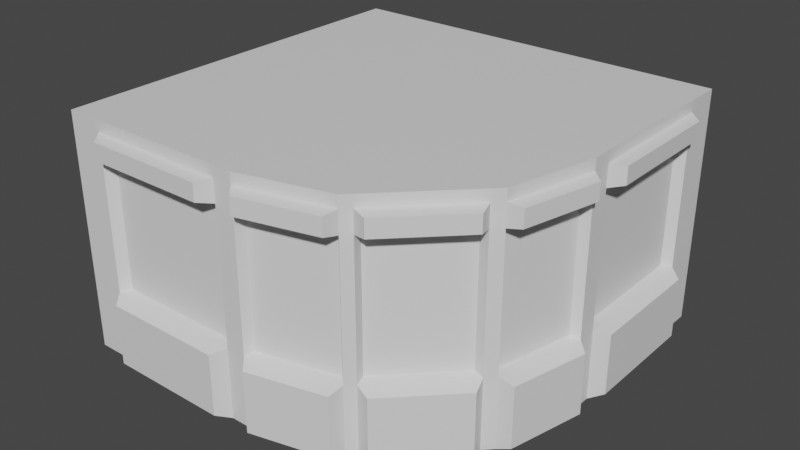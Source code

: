 # Source: 03_bulding_corner.blend  (saved by Blender 3.3.6; exported with 4.5.12 LTS)
import bpy
from mathutils import Matrix  # noqa: F401  (used for matrix-valued properties, if any)

bpy.ops.wm.read_factory_settings(use_empty=True)
scene = bpy.context.scene
scene.name = 'Scene'

# ---- collections
col_collection = bpy.data.collections.new('Collection'); scene.collection.children.link(col_collection)

# ---- materials (node trees are filled in below, after node groups)
mat_part_a = bpy.data.materials.new('Part_A')
mat_part_a.use_transparent_shadow = False
mat_part_b = bpy.data.materials.new('Part_B')
mat_part_b.use_transparent_shadow = False
mat_part_c = bpy.data.materials.new('Part_C')
mat_part_c.use_transparent_shadow = False

# ---- material node trees
mat_part_a.use_nodes = True; mat_part_a.node_tree.nodes.clear()
_N = mat_part_a.node_tree.nodes; _L = mat_part_a.node_tree.links
n0 = _N.new('ShaderNodeBsdfPrincipled'); n0.name = 'Principled BSDF'; n0.location = (10, 300)
n0.distribution = 'GGX'
n0.subsurface_method = 'RANDOM_WALK_SKIN'
n0.inputs[3].default_value = 1.45
n0.inputs[27].default_value = (0.0, 0.0, 0.0, 1.0)
n0.inputs[28].default_value = 1.0
n1 = _N.new('ShaderNodeOutputMaterial'); n1.name = 'Material Output'; n1.location = (300, 300)
_L.new(n0.outputs[0], n1.inputs[0])
n1.is_active_output = True
mat_part_b.use_nodes = True; mat_part_b.node_tree.nodes.clear()
_N = mat_part_b.node_tree.nodes; _L = mat_part_b.node_tree.links
n0 = _N.new('ShaderNodeBsdfPrincipled'); n0.name = 'Principled BSDF'; n0.location = (10, 300)
n0.distribution = 'GGX'
n0.subsurface_method = 'RANDOM_WALK_SKIN'
n0.inputs[3].default_value = 1.45
n0.inputs[27].default_value = (0.0, 0.0, 0.0, 1.0)
n0.inputs[28].default_value = 1.0
n1 = _N.new('ShaderNodeOutputMaterial'); n1.name = 'Material Output'; n1.location = (300, 300)
_L.new(n0.outputs[0], n1.inputs[0])
n1.is_active_output = True
mat_part_c.use_nodes = True; mat_part_c.node_tree.nodes.clear()
_N = mat_part_c.node_tree.nodes; _L = mat_part_c.node_tree.links
n0 = _N.new('ShaderNodeBsdfPrincipled'); n0.name = 'Principled BSDF'; n0.location = (10, 300)
n0.distribution = 'GGX'
n0.subsurface_method = 'RANDOM_WALK_SKIN'
n0.inputs[3].default_value = 1.45
n0.inputs[27].default_value = (0.0, 0.0, 0.0, 1.0)
n0.inputs[28].default_value = 1.0
n1 = _N.new('ShaderNodeOutputMaterial'); n1.name = 'Material Output'; n1.location = (300, 300)
_L.new(n0.outputs[0], n1.inputs[0])
n1.is_active_output = True

# ---- world
world_world = bpy.data.worlds.new('World'); scene.world = world_world
world_world.use_nodes = True; world_world.node_tree.nodes.clear()
_N = world_world.node_tree.nodes; _L = world_world.node_tree.links
n0 = _N.new('ShaderNodeOutputWorld'); n0.name = 'World Output'; n0.location = (300, 300)
n1 = _N.new('ShaderNodeBackground'); n1.name = 'Background'; n1.location = (10, 300)
n1.inputs[0].default_value = (0.05088, 0.05088, 0.05088, 1.0)
_L.new(n1.outputs[0], n0.inputs[0])
n0.is_active_output = True
world_world.color = (0.05088, 0.05088, 0.05088)
world_world.use_sun_shadow = False
world_world.sun_shadow_jitter_overblur = 0.0

# ---- meshes
me_x = bpy.data.meshes.new('메쉬')
me_x.from_pydata([(0.0, 0.0, 0.0), (473.2, 0.0, -138.0), (0.0, 285.4, 0.0), (473.2, 285.4, -138.0), (0.0, 285.4, -500.0), (500.0, 285.4, -500.0), (0.0, 0.0, -500.0), (500.0, 0.0, -500.0), (500.0, 285.4, -250.0), (500.0, 0.0, -250.0), (250.0, 285.4, 0.0), (250.0, 0.0, 0.0), (363.0, 285.4, -27.71), (363.0, 0.0, -27.71), (225.0, 285.4, 0.0), (225.0, 0.0, 0.0), (500.0, 285.4, -275.0), (500.0, 0.0, -275.0), (500.0, 90.0, -275.0), (500.0, 90.0, -250.0), (473.2, 90.0, -138.0), (363.0, 90.0, -27.71), (250.0, 90.0, 0.0), (225.0, 90.0, 0.0), (500.0, 258.0, -275.0), (500.0, 258.0, -250.0), (473.2, 258.0, -138.0), (363.0, 258.0, -27.71), (250.0, 258.0, 0.0), (225.0, 258.0, 0.0), (462.2, 0.0, -126.9), (462.2, 90.0, -126.9), (462.2, 258.0, -126.9), (462.2, 285.4, -126.9), (372.9, 285.4, -37.63), (372.9, 258.0, -37.63), (372.9, 90.0, -37.63), (372.9, 0.0, -37.63), (45.0, 0.0, 0.0), (45.0, 90.0, 0.0), (45.0, 258.0, 0.0), (45.0, 285.4, 0.0), (500.0, 0.0, -455.0), (500.0, 90.0, -455.0), (500.0, 258.0, -455.0), (500.0, 285.4, -455.0), (489.3, 92.45, -445.1), (489.3, 251.2, -445.1), (489.3, 251.2, -284.9), (489.3, 92.45, -284.9), (488.1, 251.2, -246.3), (464.3, 251.2, -146.6), (464.3, 92.45, -146.6), (488.1, 92.45, -246.3), (449.7, 92.45, -129.6), (449.7, 251.2, -129.6), (370.2, 251.2, -50.1), (370.2, 92.45, -50.1), (354.2, 251.2, -36.57), (253.7, 251.2, -11.91), (253.7, 92.45, -11.91), (354.2, 92.45, -36.57), (54.89, 92.45, -10.7), (54.89, 251.2, -10.7), (215.1, 92.45, -10.7), (215.1, 251.2, -10.7), (467.0, 6.251, -109.7), (467.0, 83.75, -109.7), (390.1, 83.75, -32.8), (390.1, 6.251, -32.8), (515.6, 6.251, -442.5), (515.6, 83.75, -442.5), (515.6, 83.75, -287.5), (515.6, 6.251, -287.5), (513.3, 83.75, -238.6), (490.3, 83.75, -142.1), (490.3, 6.251, -142.1), (513.3, 6.251, -238.6), (358.8, 83.75, -10.63), (261.6, 83.75, 13.23), (261.6, 6.251, 13.23), (358.8, 6.251, -10.63), (515.6, 282.5, -287.5), (515.6, 260.9, -287.5), (515.6, 260.9, -442.5), (515.6, 282.5, -442.5), (490.3, 260.9, -142.1), (490.3, 282.5, -142.1), (513.3, 260.9, -238.6), (513.3, 282.5, -238.6), (390.1, 282.5, -32.8), (390.1, 260.9, -32.8), (467.0, 260.9, -109.7), (467.0, 282.5, -109.7), (261.6, 282.5, 13.23), (261.6, 260.9, 13.23), (358.8, 260.9, -10.63), (358.8, 282.5, -10.63), (57.5, 6.251, 15.6), (57.5, 83.75, 15.6), (212.5, 6.251, 15.6), (212.5, 83.75, 15.6), (57.5, 260.9, 15.6), (57.5, 282.5, 15.6), (212.5, 260.9, 15.6), (212.5, 282.5, 15.6), (500.0, 300.0, -500.0), (0.0, 300.0, -500.0), (500.0, 300.0, -250.0), (473.2, 300.0, -138.0), (250.0, 300.0, 0.0), (363.0, 300.0, -27.71), (0.0, 300.0, 0.0)], [], [(66, 67, 68, 69), (106, 107, 108), (17, 6, 7, 42), (70, 71, 72, 73), (107, 109, 108), (74, 75, 76, 77), (1, 6, 9), (22, 23, 15, 11), (109, 107, 111), (13, 6, 1, 30, 37), (15, 6, 11), (111, 107, 110), (78, 79, 80, 81), (11, 6, 13), (0, 38, 39), (18, 19, 9, 17), (6, 17, 9), (4, 5, 7, 6), (47, 48, 49, 46), (24, 25, 19, 18), (53, 50, 51, 52), (55, 56, 57, 54), (58, 59, 60, 61), (28, 29, 23, 22), (40, 2, 0, 39), (2, 4, 6, 0), (82, 83, 84, 85), (8, 25, 24, 16), (87, 86, 88, 89), (90, 91, 92, 93), (94, 95, 96, 97), (14, 29, 28, 10), (2, 40, 41), (20, 31, 30, 1), (26, 32, 31, 20), (33, 32, 26, 3), (12, 27, 35, 34), (35, 27, 21, 36), (13, 37, 36, 21), (38, 0, 6, 15), (99, 98, 100, 101), (65, 63, 62, 64), (103, 102, 104, 105), (112, 110, 107), (7, 43, 42), (5, 44, 43, 7), (45, 44, 5), (44, 47, 46, 43), (44, 24, 48, 47), (48, 24, 18, 49), (18, 43, 46, 49), (25, 26, 51, 50), (51, 26, 20, 52), (20, 19, 53, 52), (25, 50, 53, 19), (32, 55, 54, 31), (32, 35, 56, 55), (56, 35, 36, 57), (36, 31, 54, 57), (27, 28, 59, 58), (59, 28, 22, 60), (22, 21, 61, 60), (27, 58, 61, 21), (63, 40, 39, 62), (39, 23, 64, 62), (29, 65, 64, 23), (29, 40, 63, 65), (30, 31, 67, 66), (31, 36, 68, 67), (36, 37, 69, 68), (37, 30, 66, 69), (42, 43, 71, 70), (43, 18, 72, 71), (18, 17, 73, 72), (17, 42, 70, 73), (19, 20, 75, 74), (20, 1, 76, 75), (1, 9, 77, 76), (9, 19, 74, 77), (21, 22, 79, 78), (22, 11, 80, 79), (11, 13, 81, 80), (13, 21, 78, 81), (16, 24, 83, 82), (24, 44, 84, 83), (44, 45, 85, 84), (45, 16, 82, 85), (3, 26, 86, 87), (26, 25, 88, 86), (25, 8, 89, 88), (8, 3, 87, 89), (34, 35, 91, 90), (35, 32, 92, 91), (32, 33, 93, 92), (33, 34, 90, 93), (10, 28, 95, 94), (28, 27, 96, 95), (27, 12, 97, 96), (12, 10, 94, 97), (39, 38, 98, 99), (38, 15, 100, 98), (15, 23, 101, 100), (23, 39, 99, 101), (41, 40, 102, 103), (40, 29, 104, 102), (29, 14, 105, 104), (14, 41, 103, 105), (45, 5, 106), (5, 4, 107, 106), (16, 45, 106, 108), (3, 8, 108, 109), (14, 10, 110), (12, 34, 111), (34, 33, 109, 111), (33, 3, 109), (10, 12, 111, 110), (8, 16, 108), (2, 41, 112), (41, 14, 110, 112), (4, 2, 112, 107)])
me_x.polygons.foreach_set('use_smooth', [True] * 120)
me_x.polygons.foreach_set('material_index', [1, 0, 0, 1, 0, 1, 0, 0, 0, 0, 0, 0, 1, 0, 0, 0, 0, 0, 2, 0, 2, 2, 2, 0, 0, 0, 1, 0, 1, 1, 1, 0, 0, 0, 0, 0, 0, 0, 0, 0, 1, 2, 1, 0, 0, 0, 0, 0, 1, 0, 1, 1, 0, 1, 0, 0, 1, 0, 1, 1, 0, 1, 0, 0, 1, 0, 1, 1, 1, 1, 1, 1, 1, 1, 1, 1, 1, 1, 1, 1, 1, 1, 1, 1, 1, 1, 1, 1, 1, 1, 1, 1, 1, 1, 1, 1, 1, 1, 1, 1, 1, 1, 1, 1, 1, 1, 1, 0, 0, 0, 0, 0, 0, 0, 0, 0, 0, 0, 0, 0])
_k = set([(0, 2), (0, 6), (0, 38), (1, 9), (1, 20), (1, 30), (1, 76), (2, 112), (3, 8), (3, 26), (3, 87), (3, 109), (4, 6), (4, 107), (5, 7), (5, 106), (6, 7), (7, 42), (8, 25), (8, 89), (8, 108), (9, 17), (9, 19), (9, 77), (10, 12), (10, 28), (10, 94), (10, 110), (11, 13), (11, 15), (11, 22), (11, 80), (12, 27), (12, 97), (12, 111), (13, 21), (13, 37), (13, 81), (14, 29), (14, 41), (14, 105), (15, 23), (15, 38), (15, 100), (16, 24), (16, 45), (16, 82), (17, 18), (17, 42), (17, 73), (18, 24), (18, 43), (18, 49), (18, 72), (19, 20), (19, 25), (19, 53), (19, 74), (20, 26), (20, 52), (20, 75), (21, 22), (21, 27), (21, 61), (21, 78), (22, 28), (22, 60), (22, 79), (23, 29), (23, 39), (23, 64), (23, 101), (24, 44), (24, 48), (24, 83), (25, 26), (25, 50), (25, 88), (26, 51), (26, 86), (27, 28), (27, 58), (27, 96), (28, 59), (28, 95), (29, 40), (29, 65), (29, 104), (30, 31), (30, 37), (30, 66), (31, 32), (31, 36), (31, 54), (31, 67), (32, 33), (32, 35), (32, 55), (32, 92), (33, 34), (33, 93), (34, 35), (34, 90), (35, 36), (35, 56), (35, 91), (36, 37), (36, 57), (36, 68), (37, 69), (38, 39), (38, 98), (39, 40), (39, 62), (39, 99), (40, 41), (40, 63), (40, 102), (41, 103), (42, 43), (42, 70), (43, 44), (43, 46), (43, 71), (44, 45), (44, 47), (44, 84), (45, 85), (46, 47), (46, 49), (47, 48), (48, 49), (50, 51), (50, 53), (51, 52), (52, 53), (54, 55), (54, 57), (55, 56), (56, 57), (58, 59), (58, 61), (59, 60), (60, 61), (62, 63), (62, 64), (63, 65), (64, 65), (66, 67), (66, 69), (67, 68), (68, 69), (70, 71), (70, 73), (71, 72), (72, 73), (74, 75), (74, 77), (75, 76), (76, 77), (78, 79), (78, 81), (79, 80), (80, 81), (82, 83), (82, 85), (83, 84), (84, 85), (86, 87), (86, 88), (87, 89), (88, 89), (90, 91), (90, 93), (91, 92), (92, 93), (94, 95), (94, 97), (95, 96), (96, 97), (98, 99), (98, 100), (99, 101), (100, 101), (102, 103), (102, 104), (103, 105), (104, 105), (106, 107), (106, 108), (107, 112), (108, 109), (109, 111), (110, 111), (110, 112)])
me_x.attributes.new('sharp_edge', 'BOOLEAN', 'EDGE').data.foreach_set('value', [ (min(e.vertices), max(e.vertices)) in _k for e in me_x.edges])
_uv = me_x.uv_layers.new(name='map1')
_uv.uv.foreach_set('vector', [0.9943, 0.3034, 0.9943, 0.3034, 0.9943, 0.3034, 0.9943, 0.3034, 0.9943, 0.3034, 0.9943, 0.3034, 0.9943, 0.3034, 0.2443, 0.3277, 0.2443, 0.3277, 0.2443, 0.3277, 0.2443, 0.3277, 0.9943, 0.3034, 0.9943, 0.3034, 0.9943, 0.3034, 0.9943, 0.3034, 0.9943, 0.3034, 0.9943, 0.3034, 0.9943, 0.3034, 0.9943, 0.3034, 0.9943, 0.3034, 0.9943, 0.3034, 0.9943, 0.3034, 0.2443, 0.3277, 0.2443, 0.3277, 0.2443, 0.3277, 0.2443, 0.3277, 0.2443, 0.3277, 0.2443, 0.3277, 0.2443, 0.3277, 0.9943, 0.3034, 0.9943, 0.3034, 0.9943, 0.3034, 0.2443, 0.3277, 0.2443, 0.3277, 0.2443, 0.3277, 0.2443, 0.3277, 0.2443, 0.3277, 0.2443, 0.3277, 0.2443, 0.3277, 0.2443, 0.3277, 0.9943, 0.3034, 0.9943, 0.3034, 0.9943, 0.3034, 0.9943, 0.3034, 0.9943, 0.3034, 0.9943, 0.3034, 0.9943, 0.3034, 0.2443, 0.3277, 0.2443, 0.3277, 0.2443, 0.3277, 0.2443, 0.3277, 0.2443, 0.3277, 0.2443, 0.3277, 0.2443, 0.3277, 0.2443, 0.3277, 0.2443, 0.3277, 0.2443, 0.3277, 0.2443, 0.3277, 0.2443, 0.3277, 0.2443, 0.3277, 0.2443, 0.3277, 0.2443, 0.3277, 0.2443, 0.3277, 0.2443, 0.3277, 0.7685, 0.118, 0.6863, 0.118, 0.6863, 0.004301, 0.7685, 0.004301, 0.2443, 0.3277, 0.2443, 0.3277, 0.2443, 0.3277, 0.2443, 0.3277, 0.5847, 0.004074, 0.5847, 0.1182, 0.5021, 0.1182, 0.5021, 0.004074, 0.7687, 0.1182, 0.6861, 0.1182, 0.6861, 0.004074, 0.7687, 0.004074, 0.6785, 0.1182, 0.5959, 0.1182, 0.5959, 0.004074, 0.6785, 0.004074, 0.2443, 0.3277, 0.2443, 0.3277, 0.2443, 0.3277, 0.2443, 0.3277, 0.2443, 0.3277, 0.2443, 0.3277, 0.2443, 0.3277, 0.2443, 0.3277, 0.2443, 0.3277, 0.2443, 0.3277, 0.2443, 0.3277, 0.2443, 0.3277, 0.9943, 0.3034, 0.9943, 0.3034, 0.9943, 0.3034, 0.9943, 0.3034, 0.2443, 0.3277, 0.2443, 0.3277, 0.2443, 0.3277, 0.2443, 0.3277, 0.9943, 0.3034, 0.9943, 0.3034, 0.9943, 0.3034, 0.9943, 0.3034, 0.9943, 0.3034, 0.9943, 0.3034, 0.9943, 0.3034, 0.9943, 0.3034, 0.9943, 0.3034, 0.9943, 0.3034, 0.9943, 0.3034, 0.9943, 0.3034, 0.2443, 0.3277, 0.2443, 0.3277, 0.2443, 0.3277, 0.2443, 0.3277, 0.2443, 0.3277, 0.2443, 0.3277, 0.2443, 0.3277, 0.2443, 0.3277, 0.2443, 0.3277, 0.2443, 0.3277, 0.2443, 0.3277, 0.2443, 0.3277, 0.2443, 0.3277, 0.2443, 0.3277, 0.2443, 0.3277, 0.2443, 0.3277, 0.2443, 0.3277, 0.2443, 0.3277, 0.2443, 0.3277, 0.2443, 0.3277, 0.2443, 0.3277, 0.2443, 0.3277, 0.2443, 0.3277, 0.2443, 0.3277, 0.2443, 0.3277, 0.2443, 0.3277, 0.2443, 0.3277, 0.2443, 0.3277, 0.2443, 0.3277, 0.2443, 0.3277, 0.2443, 0.3277, 0.2443, 0.3277, 0.2443, 0.3277, 0.2443, 0.3277, 0.2443, 0.3277, 0.9943, 0.3034, 0.9943, 0.3034, 0.9943, 0.3034, 0.9943, 0.3034, 0.5847, 0.1182, 0.5021, 0.1182, 0.5021, 0.004074, 0.5847, 0.004074, 0.9943, 0.3034, 0.9943, 0.3034, 0.9943, 0.3034, 0.9943, 0.3034, 0.9943, 0.3034, 0.9943, 0.3034, 0.9943, 0.3034, 0.2443, 0.3277, 0.2443, 0.3277, 0.2443, 0.3277, 0.2443, 0.3277, 0.2443, 0.3277, 0.2443, 0.3277, 0.2443, 0.3277, 0.2443, 0.3277, 0.2443, 0.3277, 0.2443, 0.3277, 0.2443, 0.3277, 0.2443, 0.3277, 0.2443, 0.3277, 0.2443, 0.3277, 0.2443, 0.3277, 0.2443, 0.3277, 0.2443, 0.3277, 0.2443, 0.3277, 0.2443, 0.3277, 0.2443, 0.3277, 0.2443, 0.3277, 0.2443, 0.3277, 0.2443, 0.3277, 0.2443, 0.3277, 0.2443, 0.3277, 0.2443, 0.3277, 0.2443, 0.3277, 0.2443, 0.3277, 0.2443, 0.3277, 0.2443, 0.3277, 0.2443, 0.3277, 0.2443, 0.3277, 0.2443, 0.3277, 0.2443, 0.3277, 0.2443, 0.3277, 0.2443, 0.3277, 0.2443, 0.3277, 0.2443, 0.3277, 0.2443, 0.3277, 0.2443, 0.3277, 0.2443, 0.3277, 0.2443, 0.3277, 0.2443, 0.3277, 0.2443, 0.3277, 0.2443, 0.3277, 0.2443, 0.3277, 0.2443, 0.3277, 0.2443, 0.3277, 0.2443, 0.3277, 0.2443, 0.3277, 0.2443, 0.3277, 0.2443, 0.3277, 0.2443, 0.3277, 0.2443, 0.3277, 0.2443, 0.3277, 0.2443, 0.3277, 0.2443, 0.3277, 0.2443, 0.3277, 0.2443, 0.3277, 0.2443, 0.3277, 0.2443, 0.3277, 0.2443, 0.3277, 0.2443, 0.3277, 0.2443, 0.3277, 0.2443, 0.3277, 0.2443, 0.3277, 0.2443, 0.3277, 0.2443, 0.3277, 0.2443, 0.3277, 0.2443, 0.3277, 0.2443, 0.3277, 0.2443, 0.3277, 0.2443, 0.3277, 0.2443, 0.3277, 0.2443, 0.3277, 0.2443, 0.3277, 0.2443, 0.3277, 0.2443, 0.3277, 0.2443, 0.3277, 0.2443, 0.3277, 0.2443, 0.3277, 0.2443, 0.3277, 0.2443, 0.3277, 0.2443, 0.3277, 0.2443, 0.3277, 0.2443, 0.3277, 0.2443, 0.3277, 0.2443, 0.3277, 0.2443, 0.3277, 0.2443, 0.3277, 0.9943, 0.3034, 0.9943, 0.3034, 0.9943, 0.3034, 0.9943, 0.3034, 0.9943, 0.3034, 0.9943, 0.3034, 0.9943, 0.3034, 0.9943, 0.3034, 0.9943, 0.3034, 0.9943, 0.3034, 0.9943, 0.3034, 0.9943, 0.3034, 0.9943, 0.3034, 0.9943, 0.3034, 0.9943, 0.3034, 0.9943, 0.3034, 0.9943, 0.3034, 0.9943, 0.3034, 0.9943, 0.3034, 0.9943, 0.3034, 0.9943, 0.3034, 0.9943, 0.3034, 0.9943, 0.3034, 0.9943, 0.3034, 0.9943, 0.3034, 0.9943, 0.3034, 0.9943, 0.3034, 0.9943, 0.3034, 0.9943, 0.3034, 0.9943, 0.3034, 0.9943, 0.3034, 0.9943, 0.3034, 0.9943, 0.3034, 0.9943, 0.3034, 0.9943, 0.3034, 0.9943, 0.3034, 0.9943, 0.3034, 0.9943, 0.3034, 0.9943, 0.3034, 0.9943, 0.3034, 0.9943, 0.3034, 0.9943, 0.3034, 0.9943, 0.3034, 0.9943, 0.3034, 0.9943, 0.3034, 0.9943, 0.3034, 0.9943, 0.3034, 0.9943, 0.3034, 0.9943, 0.3034, 0.9943, 0.3034, 0.9943, 0.3034, 0.9943, 0.3034, 0.9943, 0.3034, 0.9943, 0.3034, 0.9943, 0.3034, 0.9943, 0.3034, 0.9943, 0.3034, 0.9943, 0.3034, 0.9943, 0.3034, 0.9943, 0.3034, 0.9943, 0.3034, 0.9943, 0.3034, 0.9943, 0.3034, 0.9943, 0.3034, 0.9943, 0.3034, 0.9943, 0.3034, 0.9943, 0.3034, 0.9943, 0.3034, 0.9943, 0.3034, 0.9943, 0.3034, 0.9943, 0.3034, 0.9943, 0.3034, 0.9943, 0.3034, 0.9943, 0.3034, 0.9943, 0.3034, 0.9943, 0.3034, 0.9943, 0.3034, 0.9943, 0.3034, 0.9943, 0.3034, 0.9943, 0.3034, 0.9943, 0.3034, 0.9943, 0.3034, 0.9943, 0.3034, 0.9943, 0.3034, 0.9943, 0.3034, 0.9943, 0.3034, 0.9943, 0.3034, 0.9943, 0.3034, 0.9943, 0.3034, 0.9943, 0.3034, 0.9943, 0.3034, 0.9943, 0.3034, 0.9943, 0.3034, 0.9943, 0.3034, 0.9943, 0.3034, 0.9943, 0.3034, 0.9943, 0.3034, 0.9943, 0.3034, 0.9943, 0.3034, 0.9943, 0.3034, 0.9943, 0.3034, 0.9943, 0.3034, 0.9943, 0.3034, 0.9943, 0.3034, 0.9943, 0.3034, 0.9943, 0.3034, 0.9943, 0.3034, 0.9943, 0.3034, 0.9943, 0.3034, 0.9943, 0.3034, 0.9943, 0.3034, 0.9943, 0.3034, 0.9943, 0.3034, 0.9943, 0.3034, 0.9943, 0.3034, 0.9943, 0.3034, 0.9943, 0.3034, 0.9943, 0.3034, 0.9943, 0.3034, 0.9943, 0.3034, 0.9943, 0.3034, 0.9943, 0.3034, 0.9943, 0.3034, 0.9943, 0.3034, 0.9943, 0.3034, 0.9943, 0.3034, 0.9943, 0.3034, 0.9943, 0.3034, 0.9943, 0.3034, 0.9943, 0.3034, 0.9943, 0.3034, 0.9943, 0.3034, 0.9943, 0.3034, 0.9943, 0.3034, 0.9943, 0.3034, 0.9943, 0.3034, 0.9943, 0.3034, 0.9943, 0.3034, 0.9943, 0.3034, 0.9943, 0.3034, 0.9943, 0.3034, 0.9943, 0.3034, 0.9943, 0.3034, 0.9943, 0.3034, 0.9943, 0.3034, 0.9943, 0.3034, 0.9943, 0.3034, 0.9943, 0.3034, 0.9943, 0.3034, 0.9943, 0.3034, 0.9943, 0.3034, 0.9943, 0.3034, 0.9943, 0.3034, 0.9943, 0.3034, 0.9943, 0.3034, 0.9943, 0.3034, 0.9943, 0.3034, 0.9943, 0.3034, 0.9943, 0.3034, 0.9943, 0.3034, 0.04988, 0.2097, 0.04988, 0.2097, 0.04988, 0.2097, 0.04988, 0.2097, 0.04988, 0.2097, 0.04988, 0.2097, 0.04988, 0.2097, 0.04988, 0.2097, 0.04988, 0.2097, 0.04988, 0.2097, 0.04988, 0.2097, 0.04988, 0.2097, 0.04988, 0.2097, 0.04988, 0.2097, 0.04988, 0.2097, 0.04988, 0.2097, 0.04988, 0.2097, 0.04988, 0.2097, 0.04988, 0.2097, 0.04988, 0.2097, 0.04988, 0.2097, 0.04988, 0.2097, 0.04988, 0.2097, 0.04988, 0.2097, 0.04988, 0.2097, 0.04988, 0.2097, 0.04988, 0.2097, 0.04988, 0.2097, 0.04988, 0.2097, 0.04988, 0.2097, 0.04988, 0.2097, 0.04988, 0.2097, 0.04988, 0.2097, 0.04988, 0.2097, 0.04988, 0.2097, 0.04988, 0.2097, 0.04988, 0.2097, 0.04988, 0.2097, 0.04988, 0.2097, 0.04988, 0.2097, 0.04988, 0.2097, 0.04988, 0.2097, 0.04988, 0.2097, 0.04988, 0.2097, 0.04988, 0.2097, 0.04988, 0.2097])
me_x.materials.append(mat_part_a)
me_x.materials.append(mat_part_b)
me_x.materials.append(mat_part_c)
me_x.update()
me_x.normals_split_custom_set([tuple(v) for v in zip(*[iter([0.7071, 0.0, 0.7071, 0.7071, 0.0, 0.7071, 0.7071, 0.0, 0.7071, 0.7071, 0.0, 0.7071, 0.0, 1.0, 0.0, 0.0, 1.0, -5.82e-09, 0.0, 1.0, 1.157e-07, 0.0, -1.0, 0.0, 0.0, -1.0, 0.0, 0.0, -1.0, 0.0, 0.0, -1.0, 0.0, 1.0, 0.0, 0.0, 1.0, 0.0, 0.0, 1.0, 0.0, 0.0, 1.0, 0.0, 0.0, 0.0, 1.0, -5.82e-09, 0.0, 1.0, -1.108e-08, 0.0, 1.0, 1.157e-07, 0.9726, 0.0, 0.2324, 0.9726, 0.0, 0.2324, 0.9726, 0.0, 0.2324, 0.9726, 0.0, 0.2324, 0.0, -1.0, 0.0, 0.0, -1.0, 0.0, 0.0, -1.0, 0.0, 0.0, 0.0, 1.0, 0.0, 0.0, 1.0, 0.0, 0.0, 1.0, 0.0, 0.0, 1.0, 0.0, 1.0, -1.108e-08, 0.0, 1.0, -5.82e-09, 0.0, 1.0, -9.413e-08, 0.0, -1.0, 0.0, 0.0, -1.0, 0.0, 0.0, -1.0, 0.0, 0.0, -1.0, 0.0, 0.0, -1.0, 0.0, 0.0, -1.0, 0.0, 0.0, -1.0, 0.0, 0.0, -1.0, 0.0, 0.0, 1.0, -9.413e-08, 0.0, 1.0, -5.82e-09, 0.0, 1.0, 0.0, 0.2382, 0.0, 0.9712, 0.2382, 0.0, 0.9712, 0.2382, 0.0, 0.9712, 0.2382, 0.0, 0.9712, 0.0, -1.0, 0.0, 0.0, -1.0, 0.0, 0.0, -1.0, 0.0, 0.0, 0.0, 1.0, 0.0, 0.0, 1.0, 0.0, 0.0, 1.0, 1.0, 0.0, 0.0, 1.0, 0.0, 0.0, 1.0, 0.0, 0.0, 1.0, 0.0, 0.0, 0.0, -1.0, 0.0, 0.0, -1.0, 0.0, 0.0, -1.0, 0.0, 0.0, 0.0, -1.0, 0.0, 0.0, -1.0, 0.0, 0.0, -1.0, 0.0, 0.0, -1.0, 1.0, 0.0, 0.0, 1.0, 0.0, 0.0, 1.0, 0.0, 0.0, 1.0, 0.0, 0.0, 1.0, 0.0, 0.0, 1.0, 0.0, 0.0, 1.0, 0.0, 0.0, 1.0, 0.0, 0.0, 0.9726, 0.0, 0.2324, 0.9726, 0.0, 0.2324, 0.9726, 0.0, 0.2324, 0.9726, 0.0, 0.2324, 0.7071, 7.659e-07, 0.7071, 0.7071, 7.659e-07, 0.7071, 0.7071, 7.659e-07, 0.7071, 0.7071, 7.659e-07, 0.7071, 0.2382, 0.0, 0.9712, 0.2382, 0.0, 0.9712, 0.2382, 0.0, 0.9712, 0.2382, 0.0, 0.9712, 0.0, 0.0, 1.0, 0.0, 0.0, 1.0, 0.0, 0.0, 1.0, 0.0, 0.0, 1.0, 0.0, 0.0, 1.0, 0.0, 0.0, 1.0, 0.0, 0.0, 1.0, 0.0, 0.0, 1.0, -1.0, 0.0, 0.0, -1.0, 0.0, 0.0, -1.0, 0.0, 0.0, -1.0, 0.0, 0.0, 1.0, 0.0, 0.0, 1.0, 0.0, 0.0, 1.0, 0.0, 0.0, 1.0, 0.0, 0.0, 1.0, 0.0, 0.0, 1.0, 0.0, 0.0, 1.0, 0.0, 0.0, 1.0, 1.381e-06, 0.0, 0.9726, 0.0, 0.2324, 0.9726, 0.0, 0.2324, 0.9726, 0.0, 0.2324, 0.9726, 0.0, 0.2324, 0.7071, 0.0, 0.7071, 0.7071, 0.0, 0.7071, 0.7071, 0.0, 0.7071, 0.7071, 0.0, 0.7071, 0.2382, 0.0, 0.9712, 0.2382, 0.0, 0.9712, 0.2382, 0.0, 0.9712, 0.2382, 0.0, 0.9712, 0.0, 0.0, 1.0, 0.0, 0.0, 1.0, 0.0, 0.0, 1.0, 0.0, 0.0, 1.0, 0.0, 0.0, 1.0, 0.0, 0.0, 1.0, 0.0, 0.0, 1.0, 0.7071, 0.0, 0.7071, 0.7071, 0.0, 0.7071, 0.7071, 0.0, 0.7071, 0.7071, 0.0, 0.7071, 0.7071, 0.0, 0.7071, 0.7071, 0.0, 0.7071, 0.7071, 0.0, 0.7071, 0.7071, 0.0, 0.7071, 0.7071, -1.443e-05, 0.7071, 0.7071, 0.0, 0.7071, 0.7071, 0.0, 0.7071, 0.7071, 0.0, 0.7071, 0.7071, 0.0, 0.7071, 0.7071, 0.0, 0.7071, 0.7071, 0.0, 0.7071, 0.7071, -1.411e-05, 0.7071, 0.7071, 0.0, 0.7071, 0.7071, 0.0, 0.7071, 0.7071, 0.0, 0.7071, 0.7071, 0.0, 0.7071, 0.7071, 0.0, 0.7071, 0.7071, 0.0, 0.7071, 0.7071, 0.0, 0.7071, 0.7071, 0.0, 0.7071, 0.0, -1.0, 0.0, 0.0, -1.0, 0.0, 0.0, -1.0, 0.0, 0.0, -1.0, 0.0, 0.0, 0.0, 1.0, 0.0, 0.0, 1.0, 0.0, 0.0, 1.0, 0.0, 0.0, 1.0, 0.0, 0.0, 1.0, 0.0, 0.0, 1.0, 0.0, 0.0, 1.0, 0.0, 0.0, 1.0, 0.0, 0.0, 1.0, 0.0, 0.0, 1.0, 0.0, 0.0, 1.0, 0.0, 0.0, 1.0, 0.0, 1.0, 0.0, 0.0, 1.0, 0.0, 0.0, 1.0, -5.82e-09, 1.0, 0.0, 0.0, 1.0, 0.0, 0.0, 1.0, 0.0, 0.0, 1.0, 0.0, 0.0, 1.0, 0.0, 0.0, 1.0, 0.0, 0.0, 1.0, 0.0, 0.0, 1.0, 1.495e-06, 0.0, 1.0, 0.0, 0.0, 1.0, 0.0, 0.0, 0.6789, 0.0, 0.7343, 0.6789, 0.0, 0.7343, 0.6789, 0.0, 0.7343, 0.6789, 0.0, 0.7343, 0.5356, -0.8445, 0.0, 0.5356, -0.8445, 0.0, 0.5356, -0.8445, 0.0, 0.5356, -0.8445, 0.0, 0.6789, 0.0, -0.7343, 0.6789, 0.0, -0.7343, 0.6789, 0.0, -0.7343, 0.6789, 0.0, -0.7343, 0.2229, 0.9748, 0.0, 0.2229, 0.9748, 0.0, 0.2229, 0.9748, 0.0, 0.2229, 0.9748, 0.0, 0.5209, -0.8445, 0.1245, 0.5209, -0.8445, 0.1245, 0.5209, -0.8445, 0.1245, 0.5209, -0.8445, 0.1245, 0.6953, 0.0, -0.7187, 0.6953, 0.0, -0.7187, 0.6953, 0.0, -0.7187, 0.6953, 0.0, -0.7187, 0.2168, 0.9748, 0.05181, 0.2168, 0.9748, 0.05181, 0.2168, 0.9748, 0.05181, 0.2168, 0.9748, 0.05181, 0.2951, 0.0, 0.9555, 0.2951, 0.0, 0.9555, 0.2951, 0.0, 0.9555, 0.2951, 0.0, 0.9555, -0.2084, 0.0, 0.978, -0.2084, 0.0, 0.978, -0.2084, 0.0, 0.978, -0.2084, 0.0, 0.978, 0.3787, -0.8445, 0.3787, 0.3787, -0.8445, 0.3787, 0.3787, -0.8445, 0.3787, 0.3787, -0.8445, 0.3787, 0.9781, 1.172e-06, -0.2083, 0.9781, 1.172e-06, -0.2083, 0.9781, 1.172e-06, -0.2083, 0.9781, 1.172e-06, -0.2083, 0.1576, 0.9748, 0.1576, 0.1576, 0.9748, 0.1576, 0.1576, 0.9748, 0.1576, 0.1576, 0.9748, 0.1576, 0.1276, -0.8445, 0.5202, 0.1276, -0.8445, 0.5202, 0.1276, -0.8445, 0.5202, 0.1276, -0.8445, 0.5202, 0.9559, 0.0, 0.2936, 0.9559, 0.0, 0.2936, 0.9559, 0.0, 0.2936, 0.9559, 0.0, 0.2936, 0.0531, 0.9748, 0.2165, 0.0531, 0.9748, 0.2165, 0.0531, 0.9748, 0.2165, 0.0531, 0.9748, 0.2165, -0.7116, 0.0, 0.7026, -0.7116, 0.0, 0.7026, -0.7116, 0.0, 0.7026, -0.7116, 0.0, 0.7026, 0.7343, 0.0, 0.6788, 0.7343, 0.0, 0.6788, 0.7343, 0.0, 0.6788, 0.7343, 0.0, 0.6788, 0.0, 0.9748, 0.2229, 0.0, 0.9748, 0.2229, 0.0, 0.9748, 0.2229, 0.0, 0.9748, 0.2229, -0.7343, 0.0, 0.6788, -0.7343, 0.0, 0.6788, -0.7343, 0.0, 0.6788, -0.7343, 0.0, 0.6788, 0.0, -0.8445, 0.5356, 0.0, -0.8445, 0.5356, 0.0, -0.8445, 0.5356, 0.0, -0.8445, 0.5356, 0.9629, 0.0, -0.2699, 0.9629, 0.0, -0.2699, 0.9629, 0.0, -0.2699, 0.9629, 0.0, -0.2699, 0.2629, 0.9283, 0.2629, 0.2629, 0.9283, 0.2629, 0.2629, 0.9283, 0.2629, 0.2629, 0.9283, 0.2629, -0.2699, 0.0, 0.9629, -0.2699, 0.0, 0.9629, -0.2699, 0.0, 0.9629, -0.2699, 0.0, 0.9629, 0.2629, -0.9283, 0.2629, 0.2629, -0.9283, 0.2629, 0.2629, -0.9283, 0.2629, 0.2629, -0.9283, 0.2629, 0.6252, 0.0, -0.7804, 0.6252, 0.0, -0.7804, 0.6252, 0.0, -0.7804, 0.6252, 0.0, -0.7804, 0.3719, 0.9283, 0.0, 0.3719, 0.9283, 0.0, 0.3719, 0.9283, 0.0, 0.3719, 0.9283, 0.0, 0.6252, 0.0, 0.7804, 0.6252, 0.0, 0.7804, 0.6252, 0.0, 0.7804, 0.6252, 0.0, 0.7804, 0.3719, -0.9283, 0.0, 0.3719, -0.9283, 0.0, 0.3719, -0.9283, 0.0, 0.3719, -0.9283, 0.0, 0.3617, 0.9283, 0.08643, 0.3617, 0.9283, 0.08643, 0.3617, 0.9283, 0.08643, 0.3617, 0.9283, 0.08643, 0.2369, 0.0, 0.9715, 0.2369, 0.0, 0.9715, 0.2369, 0.0, 0.9715, 0.2369, 0.0, 0.9715, 0.3617, -0.9283, 0.08643, 0.3617, -0.9283, 0.08643, 0.3617, -0.9283, 0.08643, 0.3617, -0.9283, 0.08643, 0.6506, 0.0, -0.7595, 0.6506, 0.0, -0.7595, 0.6506, 0.0, -0.7595, 0.6506, 0.0, -0.7595, 0.08859, 0.9283, 0.3612, 0.08859, 0.9283, 0.3612, 0.08859, 0.9283, 0.3612, 0.08859, 0.9283, 0.3612, -0.753, 0.0, 0.6581, -0.753, 0.0, 0.6581, -0.753, 0.0, 0.6581, -0.753, 0.0, 0.6581, 0.08859, -0.9283, 0.3612, 0.08859, -0.9283, 0.3612, 0.08859, -0.9283, 0.3612, 0.08859, -0.9283, 0.3612, 0.972, 0.0, 0.235, 0.972, 0.0, 0.235, 0.972, 0.0, 0.235, 0.972, 0.0, 0.235, 0.6252, 0.0, 0.7804, 0.6252, 0.0, 0.7804, 0.6252, 0.0, 0.7804, 0.6252, 0.0, 0.7804, 0.1838, -0.983, 0.0, 0.1838, -0.983, 0.0, 0.1838, -0.983, 0.0, 0.1838, -0.983, 0.0, 0.6252, 0.0, -0.7804, 0.6252, 0.0, -0.7804, 0.6252, 0.0, -0.7804, 0.6252, 0.0, -0.7804, 0.1838, 0.983, 0.0, 0.1838, 0.983, 0.0, 0.1838, 0.983, 0.0, 0.1838, 0.983, 0.0, 0.2369, 0.0, 0.9715, 0.2369, 0.0, 0.9715, 0.2369, 0.0, 0.9715, 0.2369, 0.0, 0.9715, 0.1787, -0.983, 0.04271, 0.1787, -0.983, 0.04271, 0.1787, -0.983, 0.04271, 0.1787, -0.983, 0.04271, 0.6506, 0.0, -0.7595, 0.6506, 0.0, -0.7595, 0.6506, 0.0, -0.7595, 0.6506, 0.0, -0.7595, 0.1787, 0.983, 0.04271, 0.1787, 0.983, 0.04271, 0.1787, 0.983, 0.04271, 0.1787, 0.983, 0.04271, -0.2699, 0.0, 0.9629, -0.2699, 0.0, 0.9629, -0.2699, 0.0, 0.9629, -0.2699, 0.0, 0.9629, 0.1299, -0.983, 0.1299, 0.1299, -0.983, 0.1299, 0.1299, -0.983, 0.1299, 0.1299, -0.983, 0.1299, 0.9629, 0.0, -0.2699, 0.9629, 0.0, -0.2699, 0.9629, 0.0, -0.2699, 0.9629, 0.0, -0.2699, 0.1299, 0.983, 0.1299, 0.1299, 0.983, 0.1299, 0.1299, 0.983, 0.1299, 0.1299, 0.983, 0.1299, -0.753, 0.0, 0.6581, -0.753, 0.0, 0.6581, -0.753, 0.0, 0.6581, -0.753, 0.0, 0.6581, 0.04378, -0.983, 0.1785, 0.04378, -0.983, 0.1785, 0.04378, -0.983, 0.1785, 0.04378, -0.983, 0.1785, 0.972, 0.0, 0.235, 0.972, 0.0, 0.235, 0.972, 0.0, 0.235, 0.972, 0.0, 0.235, 0.04378, 0.983, 0.1785, 0.04378, 0.983, 0.1785, 0.04378, 0.983, 0.1785, 0.04378, 0.983, 0.1785, -0.7804, 0.0, 0.6253, -0.7804, 0.0, 0.6253, -0.7804, 0.0, 0.6253, -0.7804, 0.0, 0.6253, 0.0, -0.9283, 0.3719, 0.0, -0.9283, 0.3719, 0.0, -0.9283, 0.3719, 0.0, -0.9283, 0.3719, 0.7804, 0.0, 0.6253, 0.7804, 0.0, 0.6253, 0.7804, 0.0, 0.6253, 0.7804, 0.0, 0.6253, 0.0, 0.9283, 0.3719, 0.0, 0.9283, 0.3719, 0.0, 0.9283, 0.3719, 0.0, 0.9283, 0.3719, -0.7804, 0.0, 0.6253, -0.7804, 0.0, 0.6253, -0.7804, 0.0, 0.6253, -0.7804, 0.0, 0.6253, 0.0, -0.983, 0.1838, 0.0, -0.983, 0.1838, 0.0, -0.983, 0.1838, 0.0, -0.983, 0.1838, 0.7804, 0.0, 0.6253, 0.7804, 0.0, 0.6253, 0.7804, 0.0, 0.6253, 0.7804, 0.0, 0.6253, 0.0, 0.983, 0.1838, 0.0, 0.983, 0.1838, 0.0, 0.983, 0.1838, 0.0, 0.983, 0.1838, 1.0, 1.495e-06, 0.0, 1.0, 0.0, 0.0, 1.0, 4.971e-07, 0.0, 0.0, 0.0, -1.0, 0.0, 0.0, -1.0, 0.0, 0.0, -1.0, 0.0, 0.0, -1.0, 1.0, 1.381e-06, 0.0, 1.0, 1.495e-06, 0.0, 1.0, 4.971e-07, 0.0, 1.0, 8.376e-07, 0.0, 0.9726, 0.0, 0.2324, 0.9726, 0.0, 0.2324, 0.9726, 0.0, 0.2324, 0.9726, 0.0, 0.2324, 0.0, 0.0, 1.0, 0.0, 0.0, 1.0, 0.0, 0.0, 1.0, 0.7071, 0.0, 0.7071, 0.7071, -1.411e-05, 0.7071, 0.7071, -1.458e-05, 0.7071, 0.7071, -1.411e-05, 0.7071, 0.7071, -1.443e-05, 0.7071, 0.7071, -1.363e-05, 0.7071, 0.7071, -1.458e-05, 0.7071, 0.7071, -1.443e-05, 0.7071, 0.7071, 0.0, 0.7071, 0.7071, -1.363e-05, 0.7071, 0.2382, 0.0, 0.9712, 0.2382, 0.0, 0.9712, 0.2382, 0.0, 0.9712, 0.2382, 0.0, 0.9712, 1.0, 0.0, 0.0, 1.0, 1.381e-06, 0.0, 1.0, 8.376e-07, 0.0, 0.0, 0.0, 1.0, 0.0, 0.0, 1.0, 0.0, 0.0, 1.0, 0.0, 0.0, 1.0, 0.0, 0.0, 1.0, 0.0, 0.0, 1.0, 0.0, 0.0, 1.0, -1.0, 0.0, 0.0, -1.0, 0.0, 0.0, -1.0, 0.0, 0.0, -1.0, 0.0, 0.0])] * 3)])

# ---- objects
ob_03_bulding_corner = bpy.data.objects.new('03_bulding corner', me_x)

# ---- transforms, parenting, visibility, modifiers, constraints
ob_03_bulding_corner.location = (0.0, 0.0, 0.0)
ob_03_bulding_corner.rotation_euler = (1.571, -0.0, 0.0)
ob_03_bulding_corner.scale = (0.01, 0.01, 0.01)
ob_03_bulding_corner.color = (0.8, 0.8, 0.8, 1.0)

# ---- collection membership
col_collection.objects.link(ob_03_bulding_corner)

# ---- scene / render settings (as saved in the file)
scene.frame_start = 1; scene.frame_end = 250; scene.frame_set(1)
scene.render.engine = 'BLENDER_EEVEE_NEXT'
scene.cycles.sampling_pattern = 'TABULATED_SOBOL'
scene.cycles.use_light_tree = False
scene.view_settings.view_transform = 'Filmic'
bpy.context.view_layer.update()

# ---- added for rendering (the .blend has no active camera and no usable light): camera, sun
cam_auto = bpy.data.cameras.new('AutoCamera')
cam_auto.lens = 50.0
cam_auto.sensor_width = 36.0
cam_auto.clip_end = 1000.0
ob_auto_camera = bpy.data.objects.new('AutoCamera', cam_auto)
scene.collection.objects.link(ob_auto_camera)
ob_auto_camera.location = (9.87319, -6.33222, 7.33614)
ob_auto_camera.rotation_euler = (1.09748, -7.21219e-08, 0.694738)
scene.camera = ob_auto_camera
light_auto_sun = bpy.data.lights.new('AutoSun', 'SUN')
light_auto_sun.energy = 3.0
light_auto_sun.angle = 0.0523599
ob_auto_sun = bpy.data.objects.new('AutoSun', light_auto_sun)
scene.collection.objects.link(ob_auto_sun)
ob_auto_sun.rotation_euler = (0.872665, 0.174533, 0.523599)
bpy.context.view_layer.update()
